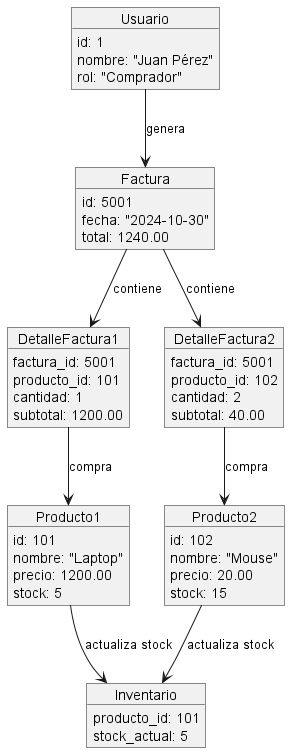

The diagram above was rendered by PlantUML. Its source (embedded in the PNG):
@startuml
object Usuario {
  id: 1
  nombre: "Juan Pérez"
  rol: "Comprador"
}

object Producto1 {
  id: 101
  nombre: "Laptop"
  precio: 1200.00
  stock: 5
}

object Producto2 {
  id: 102
  nombre: "Mouse"
  precio: 20.00
  stock: 15
}

object Inventario {
  producto_id: 101
  stock_actual: 5
}

object Factura {
  id: 5001
  fecha: "2024-10-30"
  total: 1240.00
}

object DetalleFactura1 {
  factura_id: 5001
  producto_id: 101
  cantidad: 1
  subtotal: 1200.00
}

object DetalleFactura2 {
  factura_id: 5001
  producto_id: 102
  cantidad: 2
  subtotal: 40.00
}

Usuario --> Factura : "genera"
Factura --> DetalleFactura1 : "contiene"
Factura --> DetalleFactura2 : "contiene"
DetalleFactura1 --> Producto1 : "compra"
DetalleFactura2 --> Producto2 : "compra"
Producto1 --> Inventario : "actualiza stock"
Producto2 --> Inventario : "actualiza stock"
@enduml